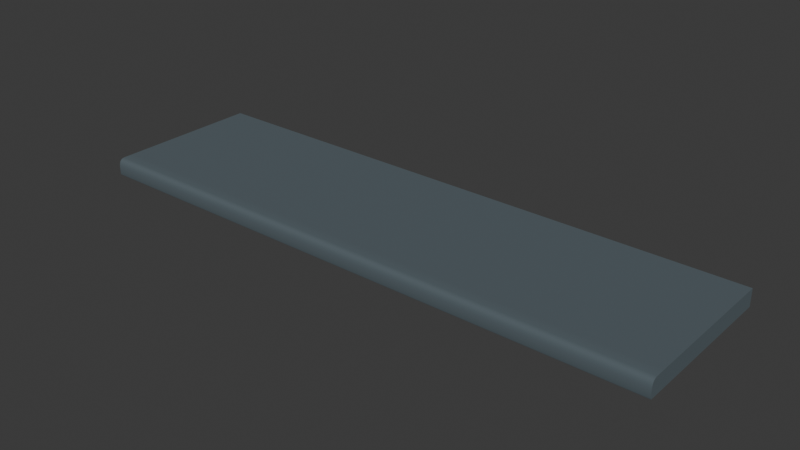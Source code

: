 # Source: Arbeitsplatte_x3.blend  (saved by Blender 4.3.34; exported with 4.5.12 LTS)
import bpy
from mathutils import Matrix  # noqa: F401  (used for matrix-valued properties, if any)

bpy.ops.wm.read_factory_settings(use_empty=True)
scene = bpy.context.scene
scene.name = 'Scene'

# ---- collections
col_collection = bpy.data.collections.new('Collection'); scene.collection.children.link(col_collection)

# ---- materials (node trees are filled in below, after node groups)
mat_material_001 = bpy.data.materials.new('Material.001')

# ---- node groups
ng_smooth_by_angle = bpy.data.node_groups.new('Smooth by Angle', 'GeometryNodeTree')
_s = ng_smooth_by_angle.interface.new_socket(name='Mesh', in_out='OUTPUT', socket_type='NodeSocketGeometry')
_s = ng_smooth_by_angle.interface.new_socket(name='Mesh', in_out='INPUT', socket_type='NodeSocketGeometry')
_s = ng_smooth_by_angle.interface.new_socket(name='Angle', in_out='INPUT', socket_type='NodeSocketFloat')
_s.subtype = 'ANGLE'
_s.default_value = 0.5236
_s.min_value = 0.0
_s.max_value = 3.142
_s.description = 'Maximum face angle for smooth edges'
_s = ng_smooth_by_angle.interface.new_socket(name='Ignore Sharpness', in_out='INPUT', socket_type='NodeSocketBool')
_s.force_non_field = True
ng_smooth_by_angle.description = 'Set the sharpness of mesh edges based on the angle between the neighboring faces'
ng_smooth_by_angle.is_modifier = True
_N = ng_smooth_by_angle.nodes; _L = ng_smooth_by_angle.links
n0 = _N.new('GeometryNodeSetShadeSmooth'); n0.name = 'Set Shade Smooth'; n0.location = (120, -80)
n0.domain = 'EDGE'
n1 = _N.new('GeometryNodeSetShadeSmooth'); n1.name = 'Set Shade Smooth.001'; n1.location = (300, -80)
n2 = _N.new('NodeGroupOutput'); n2.name = 'Group Output'; n2.location = (480, -80)
n3 = _N.new('GeometryNodeInputMeshEdgeAngle'); n3.name = 'Edge Angle'; n3.location = (-440, -240)
n4 = _N.new('NodeGroupInput'); n4.name = 'Group Input'; n4.location = (-80, -80)
n5 = _N.new('GeometryNodeInputEdgeSmooth'); n5.name = 'Is Edge Smooth'; n5.location = (-260, -120)
n6 = _N.new('GeometryNodeInputShadeSmooth'); n6.name = 'Is Shade Smooth'; n6.location = (-440, -397)
n7 = _N.new('FunctionNodeCompare'); n7.name = 'Compare'; n7.location = (-260, -260)
n7.operation = 'LESS_EQUAL'
n7.inputs[6].default_value = (0.0, 0.0, 0.0, 0.0)
n7.inputs[7].default_value = (0.0, 0.0, 0.0, 0.0)
n8 = _N.new('FunctionNodeBooleanMath'); n8.name = 'Boolean Math.001'; n8.location = (-80, -260)
n9 = _N.new('NodeGroupInput'); n9.name = 'Group Input.001'; n9.location = (-440, -329)
n10 = _N.new('NodeGroupInput'); n10.name = 'Group Input.002'; n10.location = (-259, -189)
n11 = _N.new('FunctionNodeBooleanMath'); n11.name = 'Boolean Math'; n11.location = (-80, -149)
n11.operation = 'OR'
n12 = _N.new('FunctionNodeBooleanMath'); n12.name = 'Boolean Math.002'; n12.location = (-260, -380)
n12.operation = 'OR'
n13 = _N.new('NodeGroupInput'); n13.name = 'Group Input.003'; n13.location = (-440, -460)
_L.new(n3.outputs[0], n7.inputs[0])
_L.new(n1.outputs[0], n2.inputs[0])
_L.new(n9.outputs[1], n7.inputs[1])
_L.new(n7.outputs[0], n8.inputs[0])
_L.new(n4.outputs[0], n0.inputs[0])
_L.new(n0.outputs[0], n1.inputs[0])
_L.new(n8.outputs[0], n0.inputs[2])
_L.new(n10.outputs[2], n11.inputs[1])
_L.new(n5.outputs[0], n11.inputs[0])
_L.new(n11.outputs[0], n0.inputs[1])
_L.new(n13.outputs[2], n12.inputs[1])
_L.new(n6.outputs[0], n12.inputs[0])
_L.new(n12.outputs[0], n8.inputs[1])
n2.is_active_output = True

# ---- material node trees
mat_material_001.use_nodes = True; mat_material_001.node_tree.nodes.clear()
_N = mat_material_001.node_tree.nodes; _L = mat_material_001.node_tree.links
n0 = _N.new('ShaderNodeBsdfPrincipled'); n0.name = 'Principled BSDF'; n0.location = (10, 300)
n0.inputs[0].default_value = (0.08733, 0.1161, 0.1328, 1.0)
n0.inputs[2].default_value = 1.0
n1 = _N.new('ShaderNodeOutputMaterial'); n1.name = 'Material Output'; n1.location = (300, 300)
_L.new(n0.outputs[0], n1.inputs[0])
n1.is_active_output = True

# ---- world
world_world = bpy.data.worlds.new('World'); scene.world = world_world
world_world.use_nodes = True; world_world.node_tree.nodes.clear()
_N = world_world.node_tree.nodes; _L = world_world.node_tree.links
n0 = _N.new('ShaderNodeOutputWorld'); n0.name = 'World Output'; n0.location = (300, 300)
n1 = _N.new('ShaderNodeBackground'); n1.name = 'Background'; n1.location = (10, 300)
n1.inputs[0].default_value = (0.05088, 0.05088, 0.05088, 1.0)
_L.new(n1.outputs[0], n0.inputs[0])
n0.is_active_output = True
world_world.color = (0.05088, 0.05088, 0.05088)
world_world.use_sun_shadow = False
world_world.sun_shadow_jitter_overblur = 0.0

# ---- meshes
me_cube_008 = bpy.data.meshes.new('Cube.008')
me_cube_008.from_pydata([(-1.0, -1.07, 2.0), (-1.0, 0.9297, 2.0), (1.0, -1.07, 2.0), (1.0, 0.9297, 2.0), (-1.0, 0.9297, 2.175), (1.0, 0.9297, 2.175), (-1.0, -0.9297, 2.0), (1.0, -0.9297, 2.0), (-1.0, -0.9297, 2.175), (1.0, -0.9297, 2.175), (1.0, -1.139, 2.016), (1.0, -1.123, 2.0), (1.0, -1.134, 2.005), (-1.0, -1.123, 2.0), (-1.0, -1.139, 2.016), (-1.0, -1.134, 2.005), (1.0, -1.064, 2.175), (1.0, -1.081, 2.172), (1.0, -1.136, 2.117), (1.0, -1.139, 2.1), (1.0, -1.097, 2.168), (1.0, -1.112, 2.16), (1.0, -1.124, 2.148), (1.0, -1.132, 2.133), (-1.0, -1.139, 2.1), (-1.0, -1.136, 2.117), (-1.0, -1.081, 2.172), (-1.0, -1.064, 2.175), (-1.0, -1.132, 2.133), (-1.0, -1.124, 2.148), (-1.0, -1.112, 2.16), (-1.0, -1.097, 2.168)], [], [(23, 28, 25, 18), (3, 1, 4, 5), (7, 3, 5, 9), (21, 30, 29, 22), (1, 6, 8, 4), (5, 4, 8, 9), (8, 27, 16, 9), (0, 13, 15, 14, 24, 25, 28, 29, 30, 31, 26, 27, 8, 6), (14, 10, 19, 24), (10, 14, 15, 12), (12, 15, 13, 11), (0, 2, 11, 13), (2, 7, 9, 16, 17, 20, 21, 22, 23, 18, 19, 10, 12, 11), (16, 27, 26, 17), (30, 21, 20, 31), (28, 23, 22, 29), (24, 19, 18, 25), (17, 26, 31, 20), (6, 1, 3, 7, 2, 0)])
me_cube_008.polygons.foreach_set('use_smooth', [True] * 19)
_uv = me_cube_008.uv_layers.new(name='UVMap')
_uv.uv.foreach_set('vector', [0.625, 0.75, 0.625, 1.0, 0.625, 1.0, 0.625, 0.75, 0.625, 0.5, 0.625, 0.25, 0.625, 0.25, 0.625, 0.5, 0.625, 0.7324, 0.625, 0.5, 0.625, 0.5, 0.625, 0.7324, 0.625, 0.75, 0.625, 1.0, 0.625, 1.0, 0.625, 0.75, 0.625, 0.25, 0.625, 0.01758, 0.625, 0.01758, 0.625, 0.25, 0.625, 0.5, 0.875, 0.5, 0.875, 0.7324, 0.625, 0.7324, 0.875, 0.7324, 0.875, 0.7489, 0.625, 0.7489, 0.625, 0.7324, 0.625, 0.0, 0.625, 0.0, 0.625, 0.0, 0.625, 0.0, 0.625, 0.0, 0.625, 0.0, 0.625, 0.0, 0.625, 0.0, 0.625, 0.0, 0.625, 0.0, 0.625, 0.0, 0.625, 0.001096, 0.625, 0.01758, 0.625, 0.01758, 0.625, 1.0, 0.625, 0.75, 0.625, 0.75, 0.625, 1.0, 0.625, 0.75, 0.625, 1.0, 0.625, 1.0, 0.625, 0.75, 0.625, 0.75, 0.625, 1.0, 0.625, 1.0, 0.625, 0.75, 0.625, 1.0, 0.625, 0.75, 0.625, 0.75, 0.625, 1.0, 0.625, 0.75, 0.625, 0.7324, 0.625, 0.7324, 0.625, 0.7489, 0.625, 0.75, 0.625, 0.75, 0.625, 0.75, 0.625, 0.75, 0.625, 0.75, 0.625, 0.75, 0.625, 0.75, 0.625, 0.75, 0.625, 0.75, 0.625, 0.75, 0.625, 0.7489, 0.875, 0.7489, 0.875, 0.75, 0.625, 0.75, 0.625, 1.0, 0.625, 0.75, 0.625, 0.75, 0.625, 1.0, 0.625, 1.0, 0.625, 0.75, 0.625, 0.75, 0.625, 1.0, 0.625, 1.0, 0.625, 0.75, 0.625, 0.75, 0.625, 1.0, 0.625, 0.75, 0.875, 0.75, 0.875, 0.75, 0.625, 0.75, 0.625, 0.01758, 0.625, 0.25, 0.625, 0.5, 0.625, 0.7324, 0.625, 0.75, 0.625, 0.0])
me_cube_008.materials.append(mat_material_001)
me_cube_008.materials.append(None)
me_cube_008.update()

# ---- objects
ob_arbeitsplatte_x3 = bpy.data.objects.new('Arbeitsplatte_x3', me_cube_008)

# ---- transforms, parenting, visibility, modifiers, constraints
ob_arbeitsplatte_x3.location = (-1.0, 0.1281, 0.0)
ob_arbeitsplatte_x3.scale = (1.5, 0.4, 0.5)
_m = ob_arbeitsplatte_x3.modifiers.new('Smooth by Angle', 'NODES')
_m.node_group = ng_smooth_by_angle
_m.use_pin_to_last = True
_m.show_group_selector = False

# ---- collection membership
col_collection.objects.link(ob_arbeitsplatte_x3)

# ---- scene / render settings (as saved in the file)
scene.frame_start = 1; scene.frame_end = 250; scene.frame_set(1)
scene.render.engine = 'CYCLES'
scene.eevee.ray_tracing_options.trace_max_roughness = 0.0
bpy.context.view_layer.update()

# ---- added for rendering (the .blend has no active camera and no usable light): camera, sun
cam_auto = bpy.data.cameras.new('AutoCamera')
cam_auto.lens = 50.0
cam_auto.sensor_width = 36.0
cam_auto.clip_end = 1000.0
ob_auto_camera = bpy.data.objects.new('AutoCamera', cam_auto)
scene.collection.objects.link(ob_auto_camera)
ob_auto_camera.location = (1.88043, -3.3702, 3.34803)
ob_auto_camera.rotation_euler = (1.09748, -7.21219e-08, 0.694738)
scene.camera = ob_auto_camera
light_auto_sun = bpy.data.lights.new('AutoSun', 'SUN')
light_auto_sun.energy = 3.0
light_auto_sun.angle = 0.0523599
ob_auto_sun = bpy.data.objects.new('AutoSun', light_auto_sun)
scene.collection.objects.link(ob_auto_sun)
ob_auto_sun.rotation_euler = (0.872665, 0.174533, 0.523599)
bpy.context.view_layer.update()
